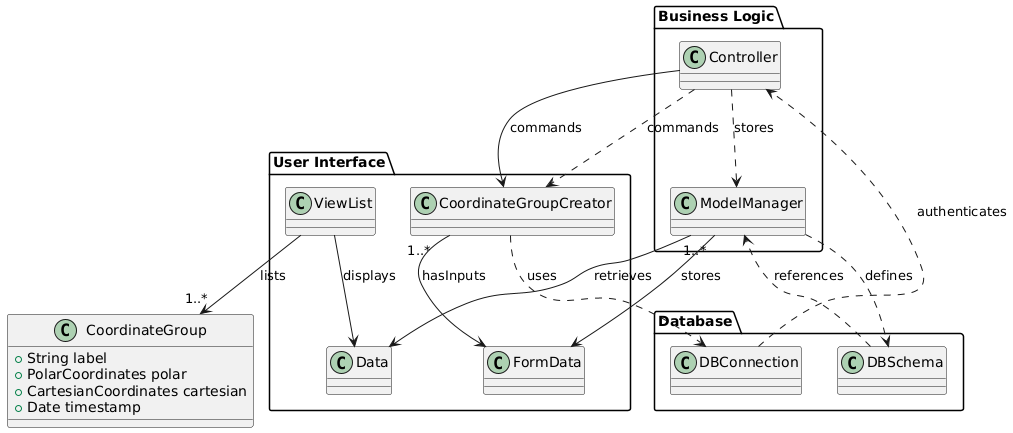

The diagram above was rendered by PlantUML. Its source (embedded in the PNG):
@startuml

' Packages
package "User Interface" {
    class CoordinateGroupCreator
    class FormData
    class ViewList
    class Data
}

package "Business Logic" {
    class Controller
    class ModelManager
}

package "Database" {
    class DBConnection
    class DBSchema
}

class CoordinateGroup {
    + String label
    + PolarCoordinates polar
    + CartesianCoordinates cartesian
    + Date timestamp
}

' Associations within User Interface
CoordinateGroupCreator "1..*" --> FormData : hasInputs
ViewList --> Data : displays

' Associations within Business Logic
Controller --> CoordinateGroupCreator : commands
ModelManager "1..*" --> FormData : stores
ModelManager --> Data : retrieves

' Associations within Database
CoordinateGroupCreator ..> DBConnection : uses
ModelManager ..> DBSchema : defines

' Additional Associations
ViewList --> "1..*" CoordinateGroup : lists

Controller ..> CoordinateGroupCreator : commands
Controller ..> ModelManager : stores

DBConnection ..> Controller : authenticates

DBSchema ..> ModelManager : references

@enduml